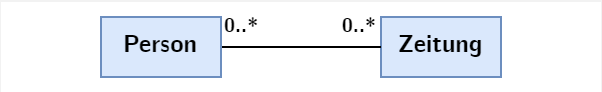

The diagram above was exported from draw.io. Its source (the exported page's mxGraphModel, read from the mxfile embedded in the PNG):
<mxGraphModel dx="441" dy="346" grid="1" gridSize="10" guides="1" tooltips="1" connect="1" arrows="1" fold="1" page="1" pageScale="1" pageWidth="1169" pageHeight="827" background="#F2F2F2" math="0" shadow="0">
  <root>
    <mxCell id="0" />
    <mxCell id="1" parent="0" />
    <mxCell id="2" value="" style="rounded=0;whiteSpace=wrap;html=1;fontFamily=CMU Bright;fontSize=10;strokeColor=none;" vertex="1" parent="1">
      <mxGeometry x="300" y="42.5" width="300" height="45" as="geometry" />
    </mxCell>
    <mxCell id="3" value="Zeitung" style="rounded=0;whiteSpace=wrap;html=1;fillColor=#dae8fc;strokeColor=#6c8ebf;fontFamily=CMU Bright;fontStyle=1" vertex="1" parent="1">
      <mxGeometry x="490" y="50" width="60" height="30" as="geometry" />
    </mxCell>
    <mxCell id="4" value="" style="edgeStyle=orthogonalEdgeStyle;rounded=0;orthogonalLoop=1;jettySize=auto;html=1;fontFamily=CMU Bright;endArrow=none;endFill=0;fontStyle=1" edge="1" source="5" target="3" parent="1">
      <mxGeometry relative="1" as="geometry" />
    </mxCell>
    <mxCell id="5" value="Person" style="rounded=0;whiteSpace=wrap;html=1;fillColor=#dae8fc;strokeColor=#6c8ebf;fontFamily=CMU Bright;fontStyle=1" vertex="1" parent="1">
      <mxGeometry x="350" y="50" width="60" height="30" as="geometry" />
    </mxCell>
    <mxCell id="6" value="0..*" style="text;html=1;strokeColor=none;fillColor=none;align=left;verticalAlign=middle;whiteSpace=wrap;rounded=0;fontFamily=CMU Bright;fontSize=10;fontStyle=1" vertex="1" parent="1">
      <mxGeometry x="410" y="45" width="30" height="20" as="geometry" />
    </mxCell>
    <mxCell id="7" value="0..*" style="text;html=1;strokeColor=none;fillColor=none;align=right;verticalAlign=middle;whiteSpace=wrap;rounded=0;fontFamily=CMU Bright;fontSize=10;fontStyle=1" vertex="1" parent="1">
      <mxGeometry x="460" y="45" width="30" height="20" as="geometry" />
    </mxCell>
  </root>
</mxGraphModel>